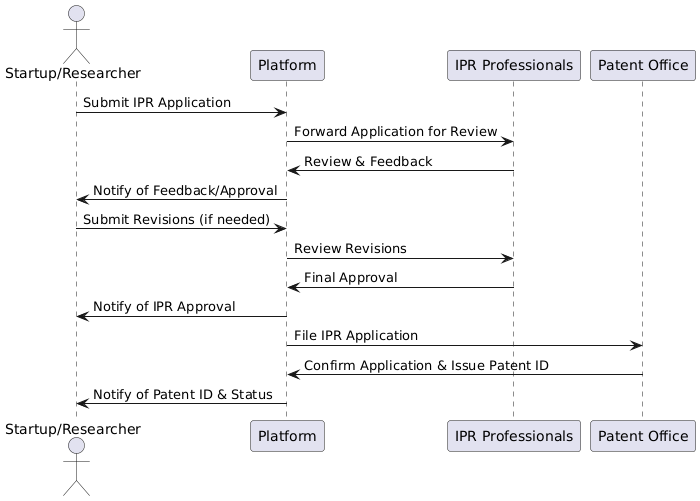

The diagram above was rendered by PlantUML. Its source (embedded in the PNG):
@startuml
actor "Startup/Researcher" as User
participant "Platform" as Platform
participant "IPR Professionals" as IPR
participant "Patent Office" as Patent

User -> Platform: Submit IPR Application
Platform -> IPR: Forward Application for Review
IPR -> Platform: Review & Feedback
Platform -> User: Notify of Feedback/Approval
User -> Platform: Submit Revisions (if needed)
Platform -> IPR: Review Revisions
IPR -> Platform: Final Approval
Platform -> User: Notify of IPR Approval
Platform -> Patent: File IPR Application
Patent -> Platform: Confirm Application & Issue Patent ID
Platform -> User: Notify of Patent ID & Status
@enduml